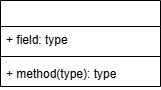

The diagram above was exported from draw.io. Its source (the exported page's mxGraphModel, read from the mxfile embedded in the PNG):
<mxGraphModel dx="880" dy="434" grid="1" gridSize="10" guides="1" tooltips="1" connect="1" arrows="1" fold="1" page="1" pageScale="1" pageWidth="827" pageHeight="1169" math="0" shadow="0">
  <root>
    <mxCell id="0" />
    <mxCell id="1" parent="0" />
    <mxCell id="BojcZ1Sf9bO9e0phPQcZ-1" value="" style="swimlane;fontStyle=1;align=center;verticalAlign=top;childLayout=stackLayout;horizontal=1;startSize=26;horizontalStack=0;resizeParent=1;resizeParentMax=0;resizeLast=0;collapsible=1;marginBottom=0;whiteSpace=wrap;html=1;" vertex="1" parent="1">
      <mxGeometry x="190" y="170" width="160" height="86" as="geometry" />
    </mxCell>
    <mxCell id="BojcZ1Sf9bO9e0phPQcZ-2" value="+ field: type" style="text;strokeColor=none;fillColor=none;align=left;verticalAlign=top;spacingLeft=4;spacingRight=4;overflow=hidden;rotatable=0;points=[[0,0.5],[1,0.5]];portConstraint=eastwest;whiteSpace=wrap;html=1;" vertex="1" parent="BojcZ1Sf9bO9e0phPQcZ-1">
      <mxGeometry y="26" width="160" height="26" as="geometry" />
    </mxCell>
    <mxCell id="BojcZ1Sf9bO9e0phPQcZ-3" value="" style="line;strokeWidth=1;fillColor=none;align=left;verticalAlign=middle;spacingTop=-1;spacingLeft=3;spacingRight=3;rotatable=0;labelPosition=right;points=[];portConstraint=eastwest;strokeColor=inherit;" vertex="1" parent="BojcZ1Sf9bO9e0phPQcZ-1">
      <mxGeometry y="52" width="160" height="8" as="geometry" />
    </mxCell>
    <mxCell id="BojcZ1Sf9bO9e0phPQcZ-4" value="+ method(type): type" style="text;strokeColor=none;fillColor=none;align=left;verticalAlign=top;spacingLeft=4;spacingRight=4;overflow=hidden;rotatable=0;points=[[0,0.5],[1,0.5]];portConstraint=eastwest;whiteSpace=wrap;html=1;" vertex="1" parent="BojcZ1Sf9bO9e0phPQcZ-1">
      <mxGeometry y="60" width="160" height="26" as="geometry" />
    </mxCell>
  </root>
</mxGraphModel>